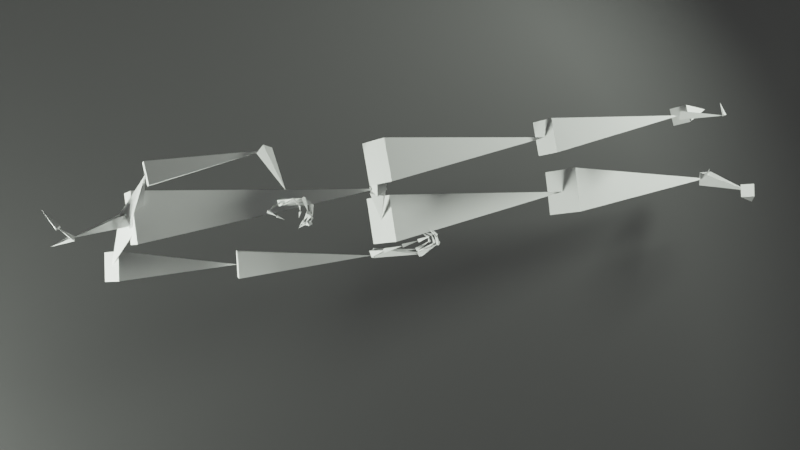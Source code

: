 # Source: starter-file-testXML.blend  (saved by Blender 2.82.7; exported with 4.5.12 LTS)
import bpy
from mathutils import Matrix  # noqa: F401  (used for matrix-valued properties, if any)

bpy.ops.wm.read_factory_settings(use_empty=True)
scene = bpy.context.scene
scene.name = 'Scene'

# ---- collections
col_collection = bpy.data.collections.new('Collection'); scene.collection.children.link(col_collection)

# ---- materials (node trees are filled in below, after node groups)
mat_material_002 = bpy.data.materials.new('Material.002')

# ---- material node trees
mat_material_002.use_nodes = True; mat_material_002.node_tree.nodes.clear()
_N = mat_material_002.node_tree.nodes; _L = mat_material_002.node_tree.links
n0 = _N.new('ShaderNodeOutputMaterial'); n0.name = 'Material Output'; n0.location = (300, 300)
n1 = _N.new('ShaderNodeBsdfPrincipled'); n1.name = 'Principled BSDF'; n1.location = (10, 300)
n1.distribution = 'GGX'
n1.subsurface_method = 'BURLEY'
n1.inputs[0].default_value = (0.03726, 0.03726, 0.03726, 1.0)
n1.inputs[3].default_value = 1.45
n1.inputs[27].default_value = (0.02297, 0.02297, 0.02297, 1.0)
n1.inputs[28].default_value = 1.0
_L.new(n1.outputs[0], n0.inputs[0])
n0.is_active_output = True

# ---- world
world_world = bpy.data.worlds.new('World'); scene.world = world_world
world_world.use_nodes = True; world_world.node_tree.nodes.clear()
_N = world_world.node_tree.nodes; _L = world_world.node_tree.links
n0 = _N.new('ShaderNodeOutputWorld'); n0.name = 'World Output'; n0.location = (300, 300)
n1 = _N.new('ShaderNodeBackground'); n1.name = 'Background'; n1.location = (10, 300)
n1.inputs[0].default_value = (0.05088, 0.05088, 0.05088, 1.0)
_L.new(n1.outputs[0], n0.inputs[0])
n0.is_active_output = True
world_world.color = (0.05088, 0.05088, 0.05088)
world_world.use_sun_shadow = False
world_world.sun_shadow_jitter_overblur = 0.0

# ---- cameras
cam_camera_002 = bpy.data.cameras.new('Camera.002')

# ---- lights
light_area_003 = bpy.data.lights.new('Area.003', 'AREA')
light_area_003.transmission_factor = 0.0
light_area_003.energy = 7.854
light_area_003.shadow_soft_size = 1.0
light_area_003.shadow_maximum_resolution = 0.006
light_area_003.use_absolute_resolution = True
light_area_003.size = 1.0
light_area_003.size_y = 1.0
light_area_002 = bpy.data.lights.new('Area.002', 'SPOT')
light_area_002.color = (0.9107, 1.0, 0.8795)
light_area_002.transmission_factor = 0.0
light_area_002.energy = 2e+05
light_area_002.shadow_soft_size = 6.171
light_area_002.shadow_maximum_resolution = 0.006
light_area_002.use_absolute_resolution = True
light_area_002.spot_size = 0.8379
light_area_002.show_cone = True
light_area_001 = bpy.data.lights.new('Area.001', 'SPOT')
light_area_001.color = (0.9107, 1.0, 0.8795)
light_area_001.transmission_factor = 0.0
light_area_001.energy = 1e+05
light_area_001.shadow_soft_size = 6.171
light_area_001.shadow_maximum_resolution = 0.006
light_area_001.use_absolute_resolution = True
light_area_001.spot_size = 0.8379
light_area_001.show_cone = True

# ---- meshes
me_plane_001 = bpy.data.meshes.new('Plane.001')
me_plane_001.from_pydata([(1.0, -1.0, 0.0), (1.0, 1.0, 0.0), (-1.249, -1.032, 2.196), (-1.249, 0.9677, 2.196), (-0.1305, -1.0, 0.0), (-1.098, -1.013, 0.864), (-0.1761, -1.0, 0.001184), (-0.2219, -1.0, 0.004733), (-0.2677, -1.0, 0.01064), (-0.3134, -1.0, 0.01888), (-0.3589, -1.0, 0.02944), (-0.404, -1.001, 0.04229), (-0.4486, -1.001, 0.05739), (-0.4926, -1.001, 0.0747), (-0.5359, -1.001, 0.09417), (-0.5784, -1.002, 0.1158), (-0.6199, -1.002, 0.1394), (-0.6603, -1.002, 0.165), (-0.6995, -1.003, 0.1925), (-0.7375, -1.003, 0.2219), (-0.774, -1.004, 0.2531), (-0.8091, -1.004, 0.2859), (-0.8426, -1.005, 0.3203), (-0.8744, -1.005, 0.3561), (-0.9044, -1.006, 0.3934), (-0.9325, -1.006, 0.432), (-0.9588, -1.007, 0.4717), (-0.983, -1.008, 0.5126), (-1.005, -1.008, 0.5544), (-1.025, -1.009, 0.597), (-1.043, -1.009, 0.6404), (-1.059, -1.01, 0.6844), (-1.072, -1.011, 0.7288), (-1.083, -1.011, 0.7737), (-1.092, -1.012, 0.8188), (-1.098, 0.9873, 0.864), (-0.1305, 1.0, 0.0), (-1.092, 0.988, 0.8188), (-1.083, 0.9886, 0.7737), (-1.072, 0.9893, 0.7288), (-1.059, 0.9899, 0.6844), (-1.043, 0.9906, 0.6404), (-1.025, 0.9912, 0.597), (-1.005, 0.9919, 0.5544), (-0.983, 0.9925, 0.5126), (-0.9588, 0.9931, 0.4717), (-0.9325, 0.9936, 0.432), (-0.9044, 0.9942, 0.3934), (-0.8744, 0.9948, 0.3561), (-0.8426, 0.9953, 0.3203), (-0.8091, 0.9958, 0.2859), (-0.774, 0.9963, 0.2531), (-0.7375, 0.9967, 0.2219), (-0.6995, 0.9972, 0.1925), (-0.6603, 0.9976, 0.165), (-0.6199, 0.998, 0.1394), (-0.5784, 0.9983, 0.1158), (-0.5359, 0.9986, 0.09417), (-0.4926, 0.9989, 0.0747), (-0.4486, 0.9992, 0.05739), (-0.404, 0.9994, 0.04229), (-0.3589, 0.9996, 0.02944), (-0.3134, 0.9997, 0.01888), (-0.2677, 0.9998, 0.01064), (-0.2219, 0.9999, 0.004733), (-0.1761, 1.0, 0.001184)], [], [(4, 36, 1, 0), (35, 37, 34, 5), (37, 38, 33, 34), (38, 39, 32, 33), (39, 40, 31, 32), (40, 41, 30, 31), (41, 42, 29, 30), (42, 43, 28, 29), (43, 44, 27, 28), (44, 45, 26, 27), (45, 46, 25, 26), (46, 47, 24, 25), (47, 48, 23, 24), (48, 49, 22, 23), (49, 50, 21, 22), (50, 51, 20, 21), (51, 52, 19, 20), (52, 53, 18, 19), (53, 54, 17, 18), (54, 55, 16, 17), (55, 56, 15, 16), (56, 57, 14, 15), (57, 58, 13, 14), (58, 59, 12, 13), (59, 60, 11, 12), (60, 61, 10, 11), (61, 62, 9, 10), (62, 63, 8, 9), (63, 64, 7, 8), (64, 65, 6, 7), (65, 36, 4, 6), (5, 2, 3, 35)])
me_plane_001.polygons.foreach_set('use_smooth', [True] * 32)
_uv = me_plane_001.uv_layers.new(name='UVMap')
_uv.uv.foreach_set('vector', [0.4348, 0.0, 0.4348, 1.0, 1.0, 1.0, 1.0, 0.0, 0.0, 1.0, 0.0, 1.0, 0.0, 0.0, 0.0, 0.0, 0.0, 1.0, 0.0, 1.0, 0.0, 0.0, 0.0, 0.0, 0.0, 1.0, 0.0, 1.0, 0.0, -8.818e-06, 0.0, 0.0, 0.0, 1.0, 0.0, 1.0, 0.0, -1.569e-05, 0.0, -8.818e-06, 0.0, 1.0, 0.0, 1.0, 0.0, -2.445e-05, 0.0, -1.569e-05, 0.0, 1.0, 0.0, 1.0, 0.0, -3.506e-05, 0.0, -2.445e-05, 0.0, 1.0, 0.0, 1.0, 0.0, -4.758e-05, 0.0, -3.506e-05, 0.0, 1.0, 0.0, 0.9999, 0.0, -6.19e-05, 0.0, -4.758e-05, 0.0, 0.9999, 0.0, 0.9999, 0.0, -7.809e-05, 0.0, -6.19e-05, 0.0, 0.9999, 0.0, 0.9999, 0.0, -9.598e-05, 0.0, -7.809e-05, 0.0, 0.9999, 0.0, 0.9999, 0.0, -0.0001155, 0.0, -9.598e-05, 0.0, 0.9999, 0.0, 0.9999, 0.0, -0.0001368, 0.0, -0.0001155, 0.0, 0.9999, 0.0, 0.9998, 0.0, -0.0001596, 0.0, -0.0001368, 0.0, 0.9998, 0.0, 0.9998, 0.0, -0.0001839, 0.0, -0.0001596, 0.0, 0.9998, 0.0, 0.9981, 0.0, 0.0, 0.0, -0.0001839, 0.0, 0.9981, 0.1313, 0.9984, 0.1313, -0.001631, 0.0, 0.0, 0.1313, 0.9984, 0.1502, 0.9986, 0.1502, -0.001415, 0.1313, -0.001631, 0.1502, 0.9986, 0.1699, 0.9988, 0.1699, -0.001213, 0.1502, -0.001415, 0.1699, 0.9988, 0.1901, 0.999, 0.1901, -0.001025, 0.1699, -0.001213, 0.1901, 0.999, 0.2108, 0.9991, 0.2108, -0.0008509, 0.1901, -0.001025, 0.2108, 0.9991, 0.232, 0.9993, 0.232, -0.0006922, 0.2108, -0.0008509, 0.232, 0.9993, 0.2537, 0.9995, 0.2537, -0.000549, 0.232, -0.0006922, 0.2537, 0.9995, 0.2757, 0.9996, 0.2757, -0.0004218, 0.2537, -0.000549, 0.2757, 0.9996, 0.298, 0.9997, 0.298, -0.0003108, 0.2757, -0.0004218, 0.298, 0.9997, 0.3206, 0.9998, 0.3206, -0.0002164, 0.298, -0.0003108, 0.3206, 0.9998, 0.3433, 0.9999, 0.3433, -0.0001388, 0.3206, -0.0002164, 0.3433, 0.9999, 0.3662, 0.9999, 0.3662, -7.82e-05, 0.3433, -0.0001388, 0.3662, 0.9999, 0.3891, 1.0, 0.3891, -3.481e-05, 0.3662, -7.82e-05, 0.3891, 1.0, 0.4119, 1.0, 0.4119, -8.702e-06, 0.3891, -3.481e-05, 0.4119, 1.0, 0.4348, 1.0, 0.4348, 0.0, 0.4119, -8.702e-06, 0.0, 0.0, 0.0, 0.0, 0.0, 1.0, 0.0, 1.0])
me_plane_001.materials.append(mat_material_002)
me_plane_001.use_remesh_fix_poles = True
me_plane_001.use_remesh_preserve_attributes = False
me_plane_001.use_mirror_vertex_groups = False
me_plane_001.update()
me_armature_meshdata_014 = bpy.data.meshes.new('Armature_meshData.014')
me_armature_meshdata_014.from_pydata([(-0.04657, -11.1, 34.64), (0.8738, -11.05, 34.54), (0.05355, -11.8, 35.24), (0.9739, -11.75, 35.14), (0.2324, -14.44, 31.38), (-1.148, -12.16, 36.45), (2.152, -11.64, 36.53), (-1.224, -11.21, 33.25), (2.076, -10.69, 33.33), (-2.127, 4.373, 39.66), (-2.338, 4.943, 39.59), (-1.608, 4.595, 39.9), (-2.645, 4.152, 39.43), (-1.915, 3.804, 39.73), (-0.3879, 4.54, 35.71), (-1.757, 3.727, 36.92), (1.058, 4.036, 37.0), (-1.834, 5.045, 34.42), (0.9817, 5.354, 34.49), (-1.932, 16.99, 42.3), (-3.129, 16.42, 43.42), (-0.6882, 16.68, 43.47), (-3.176, 17.3, 41.13), (-0.7359, 17.55, 41.17), (-3.222, 28.38, 46.68), (-3.868, 27.83, 47.06), (-2.553, 27.88, 47.08), (-3.892, 28.88, 46.27), (-2.577, 28.93, 46.3), (-3.464, 32.31, 51.95), (-3.55, 28.39, 47.0), (-2.924, 28.57, 46.97), (-3.521, 28.19, 46.38), (-2.895, 28.37, 46.35), (-4.138, 31.35, 45.68), (-4.186, 31.42, 45.81), (-4.154, 31.21, 45.74), (-4.123, 31.49, 45.61), (-4.09, 31.28, 45.55), (-3.102, 31.4, 46.03), (-2.282, 3.724, 39.55), (-1.553, 4.183, 39.97), (-2.701, 4.564, 39.36), (-1.971, 5.023, 39.78), (-4.419, 4.189, 43.86), (-6.036, 3.223, 45.32), (-2.7, 3.661, 45.42), (-6.139, 4.717, 42.3), (-2.802, 5.155, 42.41), (-6.608, 19.12, 51.33), (-8.234, 17.92, 52.74), (-4.814, 18.52, 52.9), (-8.402, 19.71, 49.76), (-4.982, 20.31, 49.93), (-9.604, 33.71, 60.29), (-9.675, 33.95, 60.26), (-9.388, 33.78, 60.41), (-9.819, 33.63, 60.17), (-9.532, 33.46, 60.31), (-8.754, 33.78, 58.68), (-10.27, 34.1, 60.57), (-9.168, 34.4, 60.34), (-10.04, 33.01, 60.23), (-8.942, 33.31, 60.01), (-11.1, 35.08, 54.86), (-11.5, 34.44, 54.98), (-10.49, 34.76, 55.19), (-11.71, 35.4, 54.53), (-10.7, 35.72, 54.73), (-12.69, 37.01, 59.64), (0.1064, -10.76, 35.06), (1.072, -11.2, 35.31), (-0.1447, -11.65, 34.47), (0.8209, -12.09, 34.73), (2.66, -9.129, 30.46), (1.945, -9.333, 31.16), (3.386, -9.233, 31.18), (1.934, -9.024, 29.75), (3.375, -8.924, 29.76), (2.16, -2.089, 32.01), (1.829, -2.135, 32.39), (2.198, -1.59, 32.1), (2.122, -2.589, 31.92), (2.491, -2.044, 31.62), (-0.5658, -1.46, 29.74), (0.4847, -12.14, 34.45), (1.217, -11.61, 35.22), (-0.2896, -11.24, 34.56), (0.4426, -10.71, 35.34), (-2.203, -14.29, 39.39), (-3.081, -15.14, 40.09), (-1.155, -14.64, 40.26), (-3.251, -13.93, 38.51), (-1.325, -13.44, 38.68), (-4.683, -6.724, 45.4), (-5.634, -7.067, 46.37), (-3.705, -6.628, 46.4), (-5.662, -6.82, 44.41), (-3.733, -6.381, 44.43), (-6.878, 2.843, 46.64), (0.2692, -14.27, 31.32), (0.3678, -14.43, 31.49), (0.09698, -14.45, 31.26), (0.1956, -14.6, 31.43), (1.001, -14.92, 30.51), (1.0, -14.82, 30.7), (0.8927, -15.08, 30.59), (1.109, -14.75, 30.43), (1.002, -15.01, 30.32), (2.287, -15.6, 30.85), (0.2296, -14.49, 31.16), (0.4522, -14.46, 31.38), (0.01257, -14.41, 31.37), (0.2351, -14.38, 31.59), (0.08119, -15.95, 31.74), (-1.245, -1.94, 31.35), (-1.126, -1.921, 31.31), (-1.208, -2.038, 31.42), (-1.089, -2.02, 31.38), (-1.26, -2.364, 30.88), (-1.293, -2.371, 30.95), (-1.323, -2.326, 30.85), (-1.197, -2.401, 30.9), (-1.226, -2.357, 30.81), (-1.481, -2.844, 30.72), (-1.572, -2.825, 30.8), (-1.428, -2.743, 30.76), (-1.534, -2.944, 30.68), (-1.39, -2.862, 30.65), (-1.892, -2.396, 30.13), (-1.93, -2.459, 30.17), (-1.834, -2.395, 30.19), (-1.95, -2.397, 30.07), (-1.855, -2.333, 30.09), (-2.212, -2.019, 30.44), (-1.364, -1.793, 31.44), (-0.9658, -1.799, 31.45), (-1.368, -2.16, 31.29), (-0.9701, -2.166, 31.29), (-1.134, -1.211, 29.53), (-1.199, -1.222, 29.61), (-1.108, -1.123, 29.57), (-1.161, -1.3, 29.5), (-1.07, -1.201, 29.46), (-1.63, -0.9067, 29.15), (-1.616, -0.9712, 29.15), (-1.591, -0.8984, 29.2), (-1.668, -0.915, 29.09), (-1.643, -0.8422, 29.15), (-1.994, -0.9812, 29.43), (-1.974, -1.052, 29.41), (-1.939, -0.9819, 29.48), (-2.049, -0.9805, 29.37), (-2.013, -0.9101, 29.45), (-2.345, -1.185, 29.79), (-1.362, -1.86, 31.51), (-0.98, -1.839, 31.5), (-1.354, -2.121, 31.23), (-0.9715, -2.099, 31.22), (-1.275, -0.5792, 30.07), (-1.343, -0.6221, 30.19), (-1.291, -0.4381, 30.11), (-1.26, -0.7204, 30.03), (-1.207, -0.5364, 29.94), (-2.196, -0.5384, 29.58), (-2.228, -0.6693, 29.5), (-2.055, -0.5926, 29.61), (-2.336, -0.4843, 29.54), (-2.163, -0.4076, 29.65), (-2.579, -0.9701, 30.5), (-2.546, -1.03, 30.46), (-2.521, -0.972, 30.55), (-2.637, -0.9682, 30.45), (-2.612, -0.9101, 30.54), (-2.87, -1.33, 30.81), (-1.346, -1.965, 31.54), (-0.9974, -1.895, 31.53), (-1.336, -2.064, 31.2), (-0.9874, -1.994, 31.19), (-1.517, -0.306, 30.87), (-1.503, -0.3894, 30.96), (-1.535, -0.2199, 30.96), (-1.5, -0.3922, 30.79), (-1.532, -0.2226, 30.79), (-2.365, -0.4664, 30.86), (-2.358, -0.5743, 30.79), (-2.251, -0.4921, 30.91), (-2.479, -0.4408, 30.81), (-2.372, -0.3585, 30.93), (-2.776, -0.9157, 31.53), (-2.771, -0.9769, 31.45), (-2.683, -0.9353, 31.55), (-2.87, -0.8962, 31.51), (-2.782, -0.8546, 31.61), (-2.984, -1.44, 31.93), (-1.341, -2.091, 31.55), (-0.9767, -1.963, 31.56), (-1.357, -1.997, 31.17), (-0.993, -1.869, 31.19), (-1.807, -0.2198, 31.84), (-1.812, -0.2816, 31.93), (-1.842, -0.1256, 31.89), (-1.772, -0.3141, 31.78), (-1.802, -0.158, 31.74), (-2.587, -0.4096, 31.67), (-2.552, -0.4561, 31.67), (-2.563, -0.399, 31.73), (-2.611, -0.4203, 31.62), (-2.623, -0.3632, 31.68), (-2.873, -0.6545, 31.85), (-3.019, -0.7541, 31.82), (-2.769, -0.7809, 31.78), (-2.976, -0.528, 31.93), (-2.726, -0.5548, 31.89), (-2.739, -1.23, 32.98), (-6.967, 3.332, 46.28), (-6.446, 3.307, 46.3), (-6.985, 2.833, 46.13), (-6.464, 2.808, 46.15), (-6.593, 3.82, 43.72), (-6.752, 3.922, 43.84), (-6.432, 3.916, 43.85), (-6.755, 3.724, 43.59), (-6.435, 3.717, 43.6), (-6.56, 5.073, 42.73), (-6.686, 5.089, 42.85), (-6.433, 5.08, 42.85), (-6.686, 5.066, 42.6), (-6.434, 5.057, 42.6), (-6.514, 6.328, 42.61), (-6.634, 6.443, 42.68), (-6.381, 6.418, 42.69), (-6.647, 6.238, 42.53), (-6.394, 6.213, 42.54), (-6.388, 7.067, 41.58), (-7.058, 3.062, 46.56), (-6.399, 3.257, 46.53), (-7.032, 2.883, 45.9), (-6.373, 3.077, 45.87), (-7.69, 6.242, 45.32), (-7.849, 6.363, 45.46), (-7.511, 6.283, 45.48), (-7.869, 6.202, 45.15), (-7.531, 6.122, 45.17), (-7.289, 7.729, 44.51), (-7.293, 7.871, 44.51), (-7.185, 7.732, 44.61), (-7.392, 7.725, 44.41), (-7.284, 7.586, 44.51), (-6.592, 7.753, 43.78), (-6.547, 7.833, 43.8), (-6.57, 7.721, 43.87), (-6.613, 7.785, 43.7), (-6.636, 7.673, 43.76), (-6.031, 7.495, 43.55), (-7.063, 2.949, 46.58), (-6.363, 3.154, 46.58), (-7.068, 2.986, 45.85), (-6.369, 3.191, 45.85), (-7.741, 6.562, 46.4), (-7.924, 6.783, 46.51), (-7.506, 6.684, 46.56), (-7.975, 6.44, 46.25), (-7.557, 6.34, 46.3), (-7.242, 7.779, 44.69), (-7.213, 7.921, 44.68), (-7.153, 7.765, 44.8), (-7.331, 7.793, 44.57), (-7.271, 7.637, 44.69), (-6.462, 7.597, 44.05), (-6.415, 7.665, 44.06), (-6.439, 7.573, 44.13), (-6.484, 7.621, 43.97), (-6.508, 7.528, 44.04), (-5.997, 7.31, 43.82), (-7.052, 2.959, 46.56), (-6.375, 3.146, 46.57), (-7.056, 2.994, 45.86), (-6.38, 3.181, 45.87), (-7.648, 6.449, 46.39), (-7.808, 6.65, 46.48), (-7.439, 6.549, 46.53), (-7.858, 6.348, 46.25), (-7.489, 6.248, 46.3), (-7.147, 7.545, 44.88), (-7.123, 7.653, 44.89), (-7.088, 7.525, 44.97), (-7.206, 7.566, 44.79), (-7.171, 7.437, 44.87), (-6.502, 7.437, 44.44), (-6.467, 7.522, 44.38), (-6.406, 7.448, 44.51), (-6.599, 7.426, 44.38), (-6.537, 7.352, 44.51), (-6.129, 6.894, 43.96), (-7.033, 2.995, 46.54), (-6.396, 3.122, 46.54), (-7.035, 3.018, 45.89), (-6.398, 3.145, 45.89), (-7.351, 6.252, 46.33), (-7.466, 6.362, 46.43), (-7.213, 6.289, 46.45), (-7.489, 6.214, 46.21), (-7.236, 6.142, 46.23), (-6.989, 7.286, 45.59), (-7.02, 7.394, 45.57), (-6.889, 7.325, 45.63), (-7.089, 7.247, 45.55), (-6.959, 7.178, 45.62), (-6.643, 7.206, 44.86), (-6.593, 7.291, 44.83), (-6.586, 7.196, 44.94), (-6.7, 7.217, 44.77), (-6.693, 7.121, 44.88), (-6.165, 6.821, 44.48)], [], [(3, 1, 0, 2), (4, 0, 1), (4, 3, 2), (4, 1, 3), (4, 2, 0), (8, 6, 5, 7), (9, 5, 6), (9, 8, 7), (9, 6, 8), (9, 7, 5), (13, 11, 10, 12), (14, 10, 11), (14, 13, 12), (14, 11, 13), (14, 12, 10), (18, 16, 15, 17), (19, 15, 16), (19, 18, 17), (19, 16, 18), (19, 17, 15), (23, 21, 20, 22), (24, 20, 21), (24, 23, 22), (24, 21, 23), (24, 22, 20), (28, 26, 25, 27), (29, 25, 26), (29, 28, 27), (29, 26, 28), (29, 27, 25), (33, 31, 30, 32), (34, 30, 31), (34, 33, 32), (34, 31, 33), (34, 32, 30), (38, 36, 35, 37), (39, 35, 36), (39, 38, 37), (39, 36, 38), (39, 37, 35), (43, 41, 40, 42), (44, 40, 41), (44, 43, 42), (44, 41, 43), (44, 42, 40), (48, 46, 45, 47), (49, 45, 46), (49, 48, 47), (49, 46, 48), (49, 47, 45), (53, 51, 50, 52), (54, 50, 51), (54, 53, 52), (54, 51, 53), (54, 52, 50), (58, 56, 55, 57), (59, 55, 56), (59, 58, 57), (59, 56, 58), (59, 57, 55), (63, 61, 60, 62), (64, 60, 61), (64, 63, 62), (64, 61, 63), (64, 62, 60), (68, 66, 65, 67), (69, 65, 66), (69, 68, 67), (69, 66, 68), (69, 67, 65), (73, 71, 70, 72), (74, 70, 71), (74, 73, 72), (74, 71, 73), (74, 72, 70), (78, 76, 75, 77), (79, 75, 76), (79, 78, 77), (79, 76, 78), (79, 77, 75), (83, 81, 80, 82), (84, 80, 81), (84, 83, 82), (84, 81, 83), (84, 82, 80), (88, 86, 85, 87), (89, 85, 86), (89, 88, 87), (89, 86, 88), (89, 87, 85), (93, 91, 90, 92), (94, 90, 91), (94, 93, 92), (94, 91, 93), (94, 92, 90), (98, 96, 95, 97), (99, 95, 96), (99, 98, 97), (99, 96, 98), (99, 97, 95), (103, 101, 100, 102), (104, 100, 101), (104, 103, 102), (104, 101, 103), (104, 102, 100), (108, 106, 105, 107), (109, 105, 106), (109, 108, 107), (109, 106, 108), (109, 107, 105), (113, 111, 110, 112), (114, 110, 111), (114, 113, 112), (114, 111, 113), (114, 112, 110), (118, 116, 115, 117), (119, 115, 116), (119, 118, 117), (119, 116, 118), (119, 117, 115), (123, 121, 120, 122), (124, 120, 121), (124, 123, 122), (124, 121, 123), (124, 122, 120), (128, 126, 125, 127), (129, 125, 126), (129, 128, 127), (129, 126, 128), (129, 127, 125), (133, 131, 130, 132), (134, 130, 131), (134, 133, 132), (134, 131, 133), (134, 132, 130), (138, 136, 135, 137), (139, 135, 136), (139, 138, 137), (139, 136, 138), (139, 137, 135), (143, 141, 140, 142), (144, 140, 141), (144, 143, 142), (144, 141, 143), (144, 142, 140), (148, 146, 145, 147), (149, 145, 146), (149, 148, 147), (149, 146, 148), (149, 147, 145), (153, 151, 150, 152), (154, 150, 151), (154, 153, 152), (154, 151, 153), (154, 152, 150), (158, 156, 155, 157), (159, 155, 156), (159, 158, 157), (159, 156, 158), (159, 157, 155), (163, 161, 160, 162), (164, 160, 161), (164, 163, 162), (164, 161, 163), (164, 162, 160), (168, 166, 165, 167), (169, 165, 166), (169, 168, 167), (169, 166, 168), (169, 167, 165), (173, 171, 170, 172), (174, 170, 171), (174, 173, 172), (174, 171, 173), (174, 172, 170), (178, 176, 175, 177), (179, 175, 176), (179, 178, 177), (179, 176, 178), (179, 177, 175), (183, 181, 180, 182), (184, 180, 181), (184, 183, 182), (184, 181, 183), (184, 182, 180), (188, 186, 185, 187), (189, 185, 186), (189, 188, 187), (189, 186, 188), (189, 187, 185), (193, 191, 190, 192), (194, 190, 191), (194, 193, 192), (194, 191, 193), (194, 192, 190), (198, 196, 195, 197), (199, 195, 196), (199, 198, 197), (199, 196, 198), (199, 197, 195), (203, 201, 200, 202), (204, 200, 201), (204, 203, 202), (204, 201, 203), (204, 202, 200), (208, 206, 205, 207), (209, 205, 206), (209, 208, 207), (209, 206, 208), (209, 207, 205), (213, 211, 210, 212), (214, 210, 211), (214, 213, 212), (214, 211, 213), (214, 212, 210), (218, 216, 215, 217), (219, 215, 216), (219, 218, 217), (219, 216, 218), (219, 217, 215), (223, 221, 220, 222), (224, 220, 221), (224, 223, 222), (224, 221, 223), (224, 222, 220), (228, 226, 225, 227), (229, 225, 226), (229, 228, 227), (229, 226, 228), (229, 227, 225), (233, 231, 230, 232), (234, 230, 231), (234, 233, 232), (234, 231, 233), (234, 232, 230), (238, 236, 235, 237), (239, 235, 236), (239, 238, 237), (239, 236, 238), (239, 237, 235), (243, 241, 240, 242), (244, 240, 241), (244, 243, 242), (244, 241, 243), (244, 242, 240), (248, 246, 245, 247), (249, 245, 246), (249, 248, 247), (249, 246, 248), (249, 247, 245), (253, 251, 250, 252), (254, 250, 251), (254, 253, 252), (254, 251, 253), (254, 252, 250), (258, 256, 255, 257), (259, 255, 256), (259, 258, 257), (259, 256, 258), (259, 257, 255), (263, 261, 260, 262), (264, 260, 261), (264, 263, 262), (264, 261, 263), (264, 262, 260), (268, 266, 265, 267), (269, 265, 266), (269, 268, 267), (269, 266, 268), (269, 267, 265), (273, 271, 270, 272), (274, 270, 271), (274, 273, 272), (274, 271, 273), (274, 272, 270), (278, 276, 275, 277), (279, 275, 276), (279, 278, 277), (279, 276, 278), (279, 277, 275), (283, 281, 280, 282), (284, 280, 281), (284, 283, 282), (284, 281, 283), (284, 282, 280), (288, 286, 285, 287), (289, 285, 286), (289, 288, 287), (289, 286, 288), (289, 287, 285), (293, 291, 290, 292), (294, 290, 291), (294, 293, 292), (294, 291, 293), (294, 292, 290), (298, 296, 295, 297), (299, 295, 296), (299, 298, 297), (299, 296, 298), (299, 297, 295), (303, 301, 300, 302), (304, 300, 301), (304, 303, 302), (304, 301, 303), (304, 302, 300), (308, 306, 305, 307), (309, 305, 306), (309, 308, 307), (309, 306, 308), (309, 307, 305), (313, 311, 310, 312), (314, 310, 311), (314, 313, 312), (314, 311, 313), (314, 312, 310)])
me_armature_meshdata_014.use_remesh_fix_poles = True
me_armature_meshdata_014.use_remesh_preserve_attributes = False
me_armature_meshdata_014.use_mirror_vertex_groups = False
me_armature_meshdata_014.update()
arm_armature_014 = bpy.data.armatures.new('Armature.014')  # bones are not reproduced

# ---- objects
ob_nose = bpy.data.objects.new('Nose', None)
ob_neck = bpy.data.objects.new('Neck', None)
ob_rshoulder = bpy.data.objects.new('RShoulder', None)
ob_relbow = bpy.data.objects.new('RElbow', None)
ob_rwrist = bpy.data.objects.new('RWrist', None)
ob_lshoulder = bpy.data.objects.new('LShoulder', None)
ob_lelbow = bpy.data.objects.new('LElbow', None)
ob_lwrist = bpy.data.objects.new('LWrist', None)
ob_midhip = bpy.data.objects.new('MidHip', None)
ob_rhip = bpy.data.objects.new('RHip', None)
ob_rknee = bpy.data.objects.new('RKnee', None)
ob_rankle = bpy.data.objects.new('RAnkle', None)
ob_lhip = bpy.data.objects.new('LHip', None)
ob_lknee = bpy.data.objects.new('LKnee', None)
ob_lankle = bpy.data.objects.new('LAnkle', None)
ob_reye = bpy.data.objects.new('REye', None)
ob_leye = bpy.data.objects.new('LEye', None)
ob_rear = bpy.data.objects.new('REar', None)
ob_lear = bpy.data.objects.new('LEar', None)
ob_lbigtoe = bpy.data.objects.new('LBigToe', None)
ob_lsmalltoe = bpy.data.objects.new('LSmallToe', None)
ob_lheel = bpy.data.objects.new('LHeel', None)
ob_rbigtoe = bpy.data.objects.new('RBigToe', None)
ob_rsmalltoe = bpy.data.objects.new('RSmallToe', None)
ob_rheel = bpy.data.objects.new('RHeel', None)
ob_handr = bpy.data.objects.new('HandR', None)
ob_handr_001 = bpy.data.objects.new('HandR.001', None)
ob_handr_002 = bpy.data.objects.new('HandR.002', None)
ob_handr_003 = bpy.data.objects.new('HandR.003', None)
ob_handr_004 = bpy.data.objects.new('HandR.004', None)
ob_handr_005 = bpy.data.objects.new('HandR.005', None)
ob_handr_006 = bpy.data.objects.new('HandR.006', None)
ob_handr_007 = bpy.data.objects.new('HandR.007', None)
ob_handr_008 = bpy.data.objects.new('HandR.008', None)
ob_handr_009 = bpy.data.objects.new('HandR.009', None)
ob_handr_010 = bpy.data.objects.new('HandR.010', None)
ob_handr_011 = bpy.data.objects.new('HandR.011', None)
ob_handr_012 = bpy.data.objects.new('HandR.012', None)
ob_handr_013 = bpy.data.objects.new('HandR.013', None)
ob_handr_014 = bpy.data.objects.new('HandR.014', None)
ob_handr_015 = bpy.data.objects.new('HandR.015', None)
ob_handr_016 = bpy.data.objects.new('HandR.016', None)
ob_handr_017 = bpy.data.objects.new('HandR.017', None)
ob_handr_018 = bpy.data.objects.new('HandR.018', None)
ob_handr_019 = bpy.data.objects.new('HandR.019', None)
ob_handr_020 = bpy.data.objects.new('HandR.020', None)
ob_handl = bpy.data.objects.new('HandL', None)
ob_handl_001 = bpy.data.objects.new('HandL.001', None)
ob_handl_002 = bpy.data.objects.new('HandL.002', None)
ob_handl_003 = bpy.data.objects.new('HandL.003', None)
ob_handl_004 = bpy.data.objects.new('HandL.004', None)
ob_handl_005 = bpy.data.objects.new('HandL.005', None)
ob_handl_006 = bpy.data.objects.new('HandL.006', None)
ob_handl_007 = bpy.data.objects.new('HandL.007', None)
ob_handl_008 = bpy.data.objects.new('HandL.008', None)
ob_handl_009 = bpy.data.objects.new('HandL.009', None)
ob_handl_010 = bpy.data.objects.new('HandL.010', None)
ob_handl_011 = bpy.data.objects.new('HandL.011', None)
ob_handl_012 = bpy.data.objects.new('HandL.012', None)
ob_handl_013 = bpy.data.objects.new('HandL.013', None)
ob_handl_014 = bpy.data.objects.new('HandL.014', None)
ob_handl_015 = bpy.data.objects.new('HandL.015', None)
ob_handl_016 = bpy.data.objects.new('HandL.016', None)
ob_handl_017 = bpy.data.objects.new('HandL.017', None)
ob_handl_018 = bpy.data.objects.new('HandL.018', None)
ob_handl_019 = bpy.data.objects.new('HandL.019', None)
ob_handl_020 = bpy.data.objects.new('HandL.020', None)
ob_area = bpy.data.objects.new('Area', light_area_003)
ob_area_001 = bpy.data.objects.new('Area.001', light_area_002)
ob_area_002 = bpy.data.objects.new('Area.002', light_area_001)
ob_camera = bpy.data.objects.new('Camera', cam_camera_002)
ob_empty = bpy.data.objects.new('Empty', None)
ob_plane = bpy.data.objects.new('Plane', me_plane_001)
ob_armature = bpy.data.objects.new('Armature', arm_armature_014)
ob_armature_mesh = bpy.data.objects.new('Armature_mesh', me_armature_meshdata_014)

# ---- transforms, parenting, visibility, modifiers, constraints
ob_nose.location = (0.2324, -14.44, 31.38)
ob_nose.empty_display_size = 0.2
ob_nose.lineart.crease_threshold = 0.0
ob_neck.location = (0.4637, -11.43, 34.89)
ob_neck.empty_display_size = 0.2
ob_neck.lineart.crease_threshold = 0.0
ob_rshoulder.location = (-2.203, -14.29, 39.39)
ob_rshoulder.empty_display_size = 0.2
ob_rshoulder.lineart.crease_threshold = 0.0
ob_relbow.location = (-4.683, -6.724, 45.4)
ob_relbow.empty_display_size = 0.2
ob_relbow.lineart.crease_threshold = 0.0
ob_rwrist.location = (-6.878, 2.843, 46.64)
ob_rwrist.empty_display_size = 0.2
ob_rwrist.lineart.crease_threshold = 0.0
ob_lshoulder.location = (2.66, -9.129, 30.46)
ob_lshoulder.empty_display_size = 0.2
ob_lshoulder.lineart.crease_threshold = 0.0
ob_lelbow.location = (2.16, -2.089, 32.01)
ob_lelbow.empty_display_size = 0.2
ob_lelbow.lineart.crease_threshold = 0.0
ob_lwrist.location = (-0.5658, -1.46, 29.74)
ob_lwrist.empty_display_size = 0.2
ob_lwrist.lineart.crease_threshold = 0.0
ob_midhip.location = (-2.127, 4.373, 39.66)
ob_midhip.empty_display_size = 0.2
ob_midhip.lineart.crease_threshold = 0.0
ob_rhip.location = (-4.419, 4.189, 43.86)
ob_rhip.empty_display_size = 0.2
ob_rhip.lineart.crease_threshold = 0.0
ob_rknee.location = (-6.608, 19.12, 51.33)
ob_rknee.empty_display_size = 0.2
ob_rknee.lineart.crease_threshold = 0.0
ob_rankle.location = (-9.604, 33.71, 60.29)
ob_rankle.empty_display_size = 0.2
ob_rankle.lineart.crease_threshold = 0.0
ob_lhip.location = (-0.3879, 4.54, 35.71)
ob_lhip.empty_display_size = 0.2
ob_lhip.lineart.crease_threshold = 0.0
ob_lknee.location = (-1.932, 16.99, 42.3)
ob_lknee.empty_display_size = 0.2
ob_lknee.lineart.crease_threshold = 0.0
ob_lankle.location = (-3.222, 28.38, 46.68)
ob_lankle.empty_display_size = 0.2
ob_lankle.lineart.crease_threshold = 0.0
ob_reye.location = (0.08119, -15.95, 31.74)
ob_reye.empty_display_size = 0.2
ob_reye.lineart.crease_threshold = 0.0
ob_leye.location = (1.001, -14.92, 30.51)
ob_leye.empty_display_size = 0.2
ob_leye.lineart.crease_threshold = 0.0
ob_rear.location = (-0.4564, -17.74, 33.65)
ob_rear.empty_display_size = 0.2
ob_rear.lineart.crease_threshold = 0.0
ob_lear.location = (2.287, -15.6, 30.85)
ob_lear.empty_display_size = 0.2
ob_lear.lineart.crease_threshold = 0.0
ob_lbigtoe.location = (-4.138, 31.35, 45.68)
ob_lbigtoe.empty_display_size = 0.2
ob_lbigtoe.lineart.crease_threshold = 0.0
ob_lsmalltoe.location = (-3.102, 31.4, 46.03)
ob_lsmalltoe.empty_display_size = 0.2
ob_lsmalltoe.lineart.crease_threshold = 0.0
ob_lheel.location = (-3.464, 32.31, 51.95)
ob_lheel.empty_display_size = 0.2
ob_lheel.lineart.crease_threshold = 0.0
ob_rbigtoe.location = (-11.1, 35.08, 54.86)
ob_rbigtoe.empty_display_size = 0.2
ob_rbigtoe.lineart.crease_threshold = 0.0
ob_rsmalltoe.location = (-12.69, 37.01, 59.64)
ob_rsmalltoe.empty_display_size = 0.2
ob_rsmalltoe.lineart.crease_threshold = 0.0
ob_rheel.location = (-8.754, 33.78, 58.68)
ob_rheel.empty_display_size = 0.2
ob_rheel.lineart.crease_threshold = 0.0
ob_handr.location = (-6.716, 3.07, 46.22)
ob_handr.empty_display_size = 0.2
ob_handr.lineart.crease_threshold = 0.0
ob_handr_001.location = (-6.593, 3.82, 43.72)
ob_handr_001.empty_display_size = 0.2
ob_handr_001.lineart.crease_threshold = 0.0
ob_handr_002.location = (-6.56, 5.073, 42.73)
ob_handr_002.empty_display_size = 0.2
ob_handr_002.lineart.crease_threshold = 0.0
ob_handr_003.location = (-6.514, 6.328, 42.61)
ob_handr_003.empty_display_size = 0.2
ob_handr_003.lineart.crease_threshold = 0.0
ob_handr_004.location = (-6.388, 7.067, 41.58)
ob_handr_004.empty_display_size = 0.2
ob_handr_004.lineart.crease_threshold = 0.0
ob_handr_005.location = (-7.69, 6.242, 45.32)
ob_handr_005.empty_display_size = 0.2
ob_handr_005.lineart.crease_threshold = 0.0
ob_handr_006.location = (-7.289, 7.729, 44.51)
ob_handr_006.empty_display_size = 0.2
ob_handr_006.lineart.crease_threshold = 0.0
ob_handr_007.location = (-6.592, 7.753, 43.78)
ob_handr_007.empty_display_size = 0.2
ob_handr_007.lineart.crease_threshold = 0.0
ob_handr_008.location = (-6.031, 7.495, 43.55)
ob_handr_008.empty_display_size = 0.2
ob_handr_008.lineart.crease_threshold = 0.0
ob_handr_009.location = (-7.741, 6.562, 46.4)
ob_handr_009.empty_display_size = 0.2
ob_handr_009.lineart.crease_threshold = 0.0
ob_handr_010.location = (-7.242, 7.779, 44.69)
ob_handr_010.empty_display_size = 0.2
ob_handr_010.lineart.crease_threshold = 0.0
ob_handr_011.location = (-6.462, 7.597, 44.05)
ob_handr_011.empty_display_size = 0.2
ob_handr_011.lineart.crease_threshold = 0.0
ob_handr_012.location = (-5.997, 7.31, 43.82)
ob_handr_012.empty_display_size = 0.2
ob_handr_012.lineart.crease_threshold = 0.0
ob_handr_013.location = (-7.648, 6.449, 46.39)
ob_handr_013.empty_display_size = 0.2
ob_handr_013.lineart.crease_threshold = 0.0
ob_handr_014.location = (-7.147, 7.545, 44.88)
ob_handr_014.empty_display_size = 0.2
ob_handr_014.lineart.crease_threshold = 0.0
ob_handr_015.location = (-6.502, 7.437, 44.44)
ob_handr_015.empty_display_size = 0.2
ob_handr_015.lineart.crease_threshold = 0.0
ob_handr_016.location = (-6.129, 6.894, 43.96)
ob_handr_016.empty_display_size = 0.2
ob_handr_016.lineart.crease_threshold = 0.0
ob_handr_017.location = (-7.351, 6.252, 46.33)
ob_handr_017.empty_display_size = 0.2
ob_handr_017.lineart.crease_threshold = 0.0
ob_handr_018.location = (-6.989, 7.286, 45.59)
ob_handr_018.empty_display_size = 0.2
ob_handr_018.lineart.crease_threshold = 0.0
ob_handr_019.location = (-6.643, 7.206, 44.86)
ob_handr_019.empty_display_size = 0.2
ob_handr_019.lineart.crease_threshold = 0.0
ob_handr_020.location = (-6.165, 6.821, 44.48)
ob_handr_020.empty_display_size = 0.2
ob_handr_020.lineart.crease_threshold = 0.0
ob_handl.location = (-1.167, -1.98, 31.37)
ob_handl.empty_display_size = 0.2
ob_handl.lineart.crease_threshold = 0.0
ob_handl_001.location = (-1.26, -2.364, 30.88)
ob_handl_001.empty_display_size = 0.2
ob_handl_001.lineart.crease_threshold = 0.0
ob_handl_002.location = (-1.481, -2.844, 30.72)
ob_handl_002.empty_display_size = 0.2
ob_handl_002.lineart.crease_threshold = 0.0
ob_handl_003.location = (-1.892, -2.396, 30.13)
ob_handl_003.empty_display_size = 0.2
ob_handl_003.lineart.crease_threshold = 0.0
ob_handl_004.location = (-2.212, -2.019, 30.44)
ob_handl_004.empty_display_size = 0.2
ob_handl_004.lineart.crease_threshold = 0.0
ob_handl_005.location = (-1.134, -1.211, 29.53)
ob_handl_005.empty_display_size = 0.2
ob_handl_005.lineart.crease_threshold = 0.0
ob_handl_006.location = (-1.63, -0.9067, 29.15)
ob_handl_006.empty_display_size = 0.2
ob_handl_006.lineart.crease_threshold = 0.0
ob_handl_007.location = (-1.994, -0.9812, 29.43)
ob_handl_007.empty_display_size = 0.2
ob_handl_007.lineart.crease_threshold = 0.0
ob_handl_008.location = (-2.345, -1.185, 29.79)
ob_handl_008.empty_display_size = 0.2
ob_handl_008.lineart.crease_threshold = 0.0
ob_handl_009.location = (-1.275, -0.5792, 30.07)
ob_handl_009.empty_display_size = 0.2
ob_handl_009.lineart.crease_threshold = 0.0
ob_handl_010.location = (-2.196, -0.5384, 29.58)
ob_handl_010.empty_display_size = 0.2
ob_handl_010.lineart.crease_threshold = 0.0
ob_handl_011.location = (-2.579, -0.9701, 30.5)
ob_handl_011.empty_display_size = 0.2
ob_handl_011.lineart.crease_threshold = 0.0
ob_handl_012.location = (-2.87, -1.33, 30.81)
ob_handl_012.empty_display_size = 0.2
ob_handl_012.lineart.crease_threshold = 0.0
ob_handl_013.location = (-1.517, -0.306, 30.87)
ob_handl_013.empty_display_size = 0.2
ob_handl_013.lineart.crease_threshold = 0.0
ob_handl_014.location = (-2.365, -0.4664, 30.86)
ob_handl_014.empty_display_size = 0.2
ob_handl_014.lineart.crease_threshold = 0.0
ob_handl_015.location = (-2.776, -0.9157, 31.53)
ob_handl_015.empty_display_size = 0.2
ob_handl_015.lineart.crease_threshold = 0.0
ob_handl_016.location = (-2.984, -1.44, 31.93)
ob_handl_016.empty_display_size = 0.2
ob_handl_016.lineart.crease_threshold = 0.0
ob_handl_017.location = (-1.807, -0.2198, 31.84)
ob_handl_017.empty_display_size = 0.2
ob_handl_017.lineart.crease_threshold = 0.0
ob_handl_018.location = (-2.587, -0.4096, 31.67)
ob_handl_018.empty_display_size = 0.2
ob_handl_018.lineart.crease_threshold = 0.0
ob_handl_019.location = (-2.873, -0.6545, 31.85)
ob_handl_019.empty_display_size = 0.2
ob_handl_019.lineart.crease_threshold = 0.0
ob_handl_020.location = (-2.739, -1.23, 32.98)
ob_handl_020.empty_display_size = 0.2
ob_handl_020.lineart.crease_threshold = 0.0
ob_area.parent = ob_empty
ob_area.matrix_parent_inverse = Matrix(((1.0, -0.0, 0.0, 2.775), (-0.0, 1.0, -0.0, 1.032), (-0.0, 0.0, 1.0, -33.08), (-0.0, 0.0, -0.0, 1.0)))
ob_area.location = (-22.5, -1.032, 61.84)
ob_area.lineart.crease_threshold = 0.0
ob_area_001.parent = ob_empty
ob_area_001.matrix_parent_inverse = Matrix(((0.02413, -0.09704, 5.643e-08, 3.868), (-0.09704, -0.02413, -0.0, 2.166), (1.362e-08, -5.476e-08, -0.1, -28.93), (0.0, 0.0, 0.0, 1.0)))
ob_area_001.location = (-15.01, -47.26, 30.25)
ob_area_001.rotation_euler = (1.892, 0.5584, -0.1472)
ob_area_001.scale = (4.052, 4.224, 1.295)
ob_area_001.lineart.crease_threshold = 0.0
ob_area_002.parent = ob_empty
ob_area_002.matrix_parent_inverse = Matrix(((0.02413, -0.09704, 5.643e-08, 3.868), (-0.09704, -0.02413, -0.0, 2.166), (1.362e-08, -5.476e-08, -0.1, -28.93), (0.0, 0.0, 0.0, 1.0)))
ob_area_002.location = (5.033, 58.58, 30.25)
ob_area_002.rotation_euler = (-1.644, -0.5999, -0.2677)
ob_area_002.scale = (4.052, 4.224, 1.295)
ob_area_002.lineart.crease_threshold = 0.0
ob_camera.location = (-0.9233, 0.2078, -36.2)
ob_camera.rotation_euler = (-0.03271, 3.065, -1.291)
ob_camera.lineart.crease_threshold = 0.0
ob_empty.parent = ob_camera
ob_empty.matrix_parent_inverse = Matrix(((-0.2749, 0.9584, -0.07698, -2.732), (0.96, 0.278, 0.03261, 0.2344), (0.05265, -0.06494, -0.9965, -36.11), (-0.0, -0.0, 0.0, 1.0)))
ob_empty.location = (11.68, 42.77, -289.3)
ob_empty.rotation_euler = (-3.142, -5.643e-07, -1.327)
ob_empty.scale = (10.0, 10.0, 10.0)
ob_empty.lineart.crease_threshold = 0.0
ob_plane.parent = ob_empty
ob_plane.matrix_parent_inverse = Matrix(((1.0, -0.0, 0.0, 2.775), (-0.0, 1.0, -0.0, 1.032), (-0.0, 0.0, 1.0, -33.08), (-0.0, 0.0, -0.0, 1.0)))
ob_plane.location = (5.851, 0.9861, 0.2755)
ob_plane.rotation_euler = (-0.08679, -0.5092, 0.06592)
ob_plane.scale = (10.0, 5.0, 5.0)
ob_plane.lineart.crease_threshold = 0.0
ob_armature.location = (0.0, 0.0, 0.0)
ob_armature.show_in_front = True
ob_armature.lineart.crease_threshold = 0.0
ob_armature_mesh.location = (0.0, 0.0, 0.0)
ob_armature_mesh.lineart.crease_threshold = 0.0
_vg = ob_armature_mesh.vertex_groups.new(name='bone0')
_vg.add([0, 1, 2, 3, 4], 1.0, 'REPLACE')
_vg = ob_armature_mesh.vertex_groups.new(name='bone1')
_vg.add([5, 6, 7, 8, 9], 1.0, 'REPLACE')
_vg = ob_armature_mesh.vertex_groups.new(name='bone2')
_vg.add([10, 11, 12, 13, 14], 1.0, 'REPLACE')
_vg = ob_armature_mesh.vertex_groups.new(name='bone3')
_vg.add([15, 16, 17, 18, 19], 1.0, 'REPLACE')
_vg = ob_armature_mesh.vertex_groups.new(name='bone4')
_vg.add([20, 21, 22, 23, 24], 1.0, 'REPLACE')
_vg = ob_armature_mesh.vertex_groups.new(name='bone5')
_vg.add([25, 26, 27, 28, 29], 1.0, 'REPLACE')
_vg = ob_armature_mesh.vertex_groups.new(name='bone6')
_vg.add([30, 31, 32, 33, 34], 1.0, 'REPLACE')
_vg = ob_armature_mesh.vertex_groups.new(name='bone7')
_vg.add([35, 36, 37, 38, 39], 1.0, 'REPLACE')
_vg = ob_armature_mesh.vertex_groups.new(name='bone8')
_vg.add([40, 41, 42, 43, 44], 1.0, 'REPLACE')
_vg = ob_armature_mesh.vertex_groups.new(name='bone9')
_vg.add([45, 46, 47, 48, 49], 1.0, 'REPLACE')
_vg = ob_armature_mesh.vertex_groups.new(name='bone10')
_vg.add([50, 51, 52, 53, 54], 1.0, 'REPLACE')
_vg = ob_armature_mesh.vertex_groups.new(name='bone11')
_vg.add([55, 56, 57, 58, 59], 1.0, 'REPLACE')
_vg = ob_armature_mesh.vertex_groups.new(name='bone12')
_vg.add([60, 61, 62, 63, 64], 1.0, 'REPLACE')
_vg = ob_armature_mesh.vertex_groups.new(name='bone13')
_vg.add([65, 66, 67, 68, 69], 1.0, 'REPLACE')
_vg = ob_armature_mesh.vertex_groups.new(name='bone14')
_vg.add([70, 71, 72, 73, 74], 1.0, 'REPLACE')
_vg = ob_armature_mesh.vertex_groups.new(name='bone15')
_vg.add([75, 76, 77, 78, 79], 1.0, 'REPLACE')
_vg = ob_armature_mesh.vertex_groups.new(name='bone16')
_vg.add([80, 81, 82, 83, 84], 1.0, 'REPLACE')
_vg = ob_armature_mesh.vertex_groups.new(name='bone17')
_vg.add([85, 86, 87, 88, 89], 1.0, 'REPLACE')
_vg = ob_armature_mesh.vertex_groups.new(name='bone18')
_vg.add([90, 91, 92, 93, 94], 1.0, 'REPLACE')
_vg = ob_armature_mesh.vertex_groups.new(name='bone19')
_vg.add([95, 96, 97, 98, 99], 1.0, 'REPLACE')
_vg = ob_armature_mesh.vertex_groups.new(name='bone20')
_vg.add([100, 101, 102, 103, 104], 1.0, 'REPLACE')
_vg = ob_armature_mesh.vertex_groups.new(name='bone21')
_vg.add([105, 106, 107, 108, 109], 1.0, 'REPLACE')
_vg = ob_armature_mesh.vertex_groups.new(name='bone22')
_vg.add([110, 111, 112, 113, 114], 1.0, 'REPLACE')
_vg = ob_armature_mesh.vertex_groups.new(name='handL0')
_vg.add([115, 116, 117, 118, 119], 1.0, 'REPLACE')
_vg = ob_armature_mesh.vertex_groups.new(name='handL1')
_vg.add([120, 121, 122, 123, 124], 1.0, 'REPLACE')
_vg = ob_armature_mesh.vertex_groups.new(name='handL2')
_vg.add([125, 126, 127, 128, 129], 1.0, 'REPLACE')
_vg = ob_armature_mesh.vertex_groups.new(name='handL3')
_vg.add([130, 131, 132, 133, 134], 1.0, 'REPLACE')
_vg = ob_armature_mesh.vertex_groups.new(name='handL4')
_vg.add([135, 136, 137, 138, 139], 1.0, 'REPLACE')
_vg = ob_armature_mesh.vertex_groups.new(name='handL5')
_vg.add([140, 141, 142, 143, 144], 1.0, 'REPLACE')
_vg = ob_armature_mesh.vertex_groups.new(name='handL6')
_vg.add([145, 146, 147, 148, 149], 1.0, 'REPLACE')
_vg = ob_armature_mesh.vertex_groups.new(name='handL7')
_vg.add([150, 151, 152, 153, 154], 1.0, 'REPLACE')
_vg = ob_armature_mesh.vertex_groups.new(name='handL8')
_vg.add([155, 156, 157, 158, 159], 1.0, 'REPLACE')
_vg = ob_armature_mesh.vertex_groups.new(name='handL9')
_vg.add([160, 161, 162, 163, 164], 1.0, 'REPLACE')
_vg = ob_armature_mesh.vertex_groups.new(name='handL10')
_vg.add([165, 166, 167, 168, 169], 1.0, 'REPLACE')
_vg = ob_armature_mesh.vertex_groups.new(name='handL11')
_vg.add([170, 171, 172, 173, 174], 1.0, 'REPLACE')
_vg = ob_armature_mesh.vertex_groups.new(name='handL12')
_vg.add([175, 176, 177, 178, 179], 1.0, 'REPLACE')
_vg = ob_armature_mesh.vertex_groups.new(name='handL13')
_vg.add([180, 181, 182, 183, 184], 1.0, 'REPLACE')
_vg = ob_armature_mesh.vertex_groups.new(name='handL14')
_vg.add([185, 186, 187, 188, 189], 1.0, 'REPLACE')
_vg = ob_armature_mesh.vertex_groups.new(name='handL15')
_vg.add([190, 191, 192, 193, 194], 1.0, 'REPLACE')
_vg = ob_armature_mesh.vertex_groups.new(name='handL16')
_vg.add([195, 196, 197, 198, 199], 1.0, 'REPLACE')
_vg = ob_armature_mesh.vertex_groups.new(name='handL17')
_vg.add([200, 201, 202, 203, 204], 1.0, 'REPLACE')
_vg = ob_armature_mesh.vertex_groups.new(name='handL18')
_vg.add([205, 206, 207, 208, 209], 1.0, 'REPLACE')
_vg = ob_armature_mesh.vertex_groups.new(name='handL19')
_vg.add([210, 211, 212, 213, 214], 1.0, 'REPLACE')
_vg = ob_armature_mesh.vertex_groups.new(name='handR0')
_vg.add([215, 216, 217, 218, 219], 1.0, 'REPLACE')
_vg = ob_armature_mesh.vertex_groups.new(name='handR1')
_vg.add([220, 221, 222, 223, 224], 1.0, 'REPLACE')
_vg = ob_armature_mesh.vertex_groups.new(name='handR2')
_vg.add([225, 226, 227, 228, 229], 1.0, 'REPLACE')
_vg = ob_armature_mesh.vertex_groups.new(name='handR3')
_vg.add([230, 231, 232, 233, 234], 1.0, 'REPLACE')
_vg = ob_armature_mesh.vertex_groups.new(name='handR4')
_vg.add([235, 236, 237, 238, 239], 1.0, 'REPLACE')
_vg = ob_armature_mesh.vertex_groups.new(name='handR5')
_vg.add([240, 241, 242, 243, 244], 1.0, 'REPLACE')
_vg = ob_armature_mesh.vertex_groups.new(name='handR6')
_vg.add([245, 246, 247, 248, 249], 1.0, 'REPLACE')
_vg = ob_armature_mesh.vertex_groups.new(name='handR7')
_vg.add([250, 251, 252, 253, 254], 1.0, 'REPLACE')
_vg = ob_armature_mesh.vertex_groups.new(name='handR8')
_vg.add([255, 256, 257, 258, 259], 1.0, 'REPLACE')
_vg = ob_armature_mesh.vertex_groups.new(name='handR9')
_vg.add([260, 261, 262, 263, 264], 1.0, 'REPLACE')
_vg = ob_armature_mesh.vertex_groups.new(name='handR10')
_vg.add([265, 266, 267, 268, 269], 1.0, 'REPLACE')
_vg = ob_armature_mesh.vertex_groups.new(name='handR11')
_vg.add([270, 271, 272, 273, 274], 1.0, 'REPLACE')
_vg = ob_armature_mesh.vertex_groups.new(name='handR12')
_vg.add([275, 276, 277, 278, 279], 1.0, 'REPLACE')
_vg = ob_armature_mesh.vertex_groups.new(name='handR13')
_vg.add([280, 281, 282, 283, 284], 1.0, 'REPLACE')
_vg = ob_armature_mesh.vertex_groups.new(name='handR14')
_vg.add([285, 286, 287, 288, 289], 1.0, 'REPLACE')
_vg = ob_armature_mesh.vertex_groups.new(name='handR15')
_vg.add([290, 291, 292, 293, 294], 1.0, 'REPLACE')
_vg = ob_armature_mesh.vertex_groups.new(name='handR16')
_vg.add([295, 296, 297, 298, 299], 1.0, 'REPLACE')
_vg = ob_armature_mesh.vertex_groups.new(name='handR17')
_vg.add([300, 301, 302, 303, 304], 1.0, 'REPLACE')
_vg = ob_armature_mesh.vertex_groups.new(name='handR18')
_vg.add([305, 306, 307, 308, 309], 1.0, 'REPLACE')
_vg = ob_armature_mesh.vertex_groups.new(name='handR19')
_vg.add([310, 311, 312, 313, 314], 1.0, 'REPLACE')
_m = ob_armature_mesh.modifiers.new('ArmatureMod', 'ARMATURE')
_m.object = ob_armature

# ---- collection membership
scene.collection.objects.link(ob_nose)
scene.collection.objects.link(ob_neck)
scene.collection.objects.link(ob_rshoulder)
scene.collection.objects.link(ob_relbow)
scene.collection.objects.link(ob_rwrist)
scene.collection.objects.link(ob_lshoulder)
scene.collection.objects.link(ob_lelbow)
scene.collection.objects.link(ob_lwrist)
scene.collection.objects.link(ob_midhip)
scene.collection.objects.link(ob_rhip)
scene.collection.objects.link(ob_rknee)
scene.collection.objects.link(ob_rankle)
scene.collection.objects.link(ob_lhip)
scene.collection.objects.link(ob_lknee)
scene.collection.objects.link(ob_lankle)
scene.collection.objects.link(ob_reye)
scene.collection.objects.link(ob_leye)
scene.collection.objects.link(ob_rear)
scene.collection.objects.link(ob_lear)
scene.collection.objects.link(ob_lbigtoe)
scene.collection.objects.link(ob_lsmalltoe)
scene.collection.objects.link(ob_lheel)
scene.collection.objects.link(ob_rbigtoe)
scene.collection.objects.link(ob_rsmalltoe)
scene.collection.objects.link(ob_rheel)
scene.collection.objects.link(ob_handr)
scene.collection.objects.link(ob_handr_001)
scene.collection.objects.link(ob_handr_002)
scene.collection.objects.link(ob_handr_003)
scene.collection.objects.link(ob_handr_004)
scene.collection.objects.link(ob_handr_005)
scene.collection.objects.link(ob_handr_006)
scene.collection.objects.link(ob_handr_007)
scene.collection.objects.link(ob_handr_008)
scene.collection.objects.link(ob_handr_009)
scene.collection.objects.link(ob_handr_010)
scene.collection.objects.link(ob_handr_011)
scene.collection.objects.link(ob_handr_012)
scene.collection.objects.link(ob_handr_013)
scene.collection.objects.link(ob_handr_014)
scene.collection.objects.link(ob_handr_015)
scene.collection.objects.link(ob_handr_016)
scene.collection.objects.link(ob_handr_017)
scene.collection.objects.link(ob_handr_018)
scene.collection.objects.link(ob_handr_019)
scene.collection.objects.link(ob_handr_020)
scene.collection.objects.link(ob_handl)
scene.collection.objects.link(ob_handl_001)
scene.collection.objects.link(ob_handl_002)
scene.collection.objects.link(ob_handl_003)
scene.collection.objects.link(ob_handl_004)
scene.collection.objects.link(ob_handl_005)
scene.collection.objects.link(ob_handl_006)
scene.collection.objects.link(ob_handl_007)
scene.collection.objects.link(ob_handl_008)
scene.collection.objects.link(ob_handl_009)
scene.collection.objects.link(ob_handl_010)
scene.collection.objects.link(ob_handl_011)
scene.collection.objects.link(ob_handl_012)
scene.collection.objects.link(ob_handl_013)
scene.collection.objects.link(ob_handl_014)
scene.collection.objects.link(ob_handl_015)
scene.collection.objects.link(ob_handl_016)
scene.collection.objects.link(ob_handl_017)
scene.collection.objects.link(ob_handl_018)
scene.collection.objects.link(ob_handl_019)
scene.collection.objects.link(ob_handl_020)
col_collection.objects.link(ob_area)
col_collection.objects.link(ob_area_001)
col_collection.objects.link(ob_area_002)
col_collection.objects.link(ob_camera)
col_collection.objects.link(ob_empty)
col_collection.objects.link(ob_plane)
col_collection.objects.link(ob_nose)
col_collection.objects.link(ob_neck)
col_collection.objects.link(ob_rshoulder)
col_collection.objects.link(ob_relbow)
col_collection.objects.link(ob_rwrist)
col_collection.objects.link(ob_lshoulder)
col_collection.objects.link(ob_lelbow)
col_collection.objects.link(ob_lwrist)
col_collection.objects.link(ob_midhip)
col_collection.objects.link(ob_rhip)
col_collection.objects.link(ob_rknee)
col_collection.objects.link(ob_rankle)
col_collection.objects.link(ob_lhip)
col_collection.objects.link(ob_lknee)
col_collection.objects.link(ob_lankle)
col_collection.objects.link(ob_reye)
col_collection.objects.link(ob_leye)
col_collection.objects.link(ob_rear)
col_collection.objects.link(ob_lear)
col_collection.objects.link(ob_lbigtoe)
col_collection.objects.link(ob_lsmalltoe)
col_collection.objects.link(ob_lheel)
col_collection.objects.link(ob_rbigtoe)
col_collection.objects.link(ob_rsmalltoe)
col_collection.objects.link(ob_rheel)
col_collection.objects.link(ob_handr)
col_collection.objects.link(ob_handr_001)
col_collection.objects.link(ob_handr_002)
col_collection.objects.link(ob_handr_003)
col_collection.objects.link(ob_handr_004)
col_collection.objects.link(ob_handr_005)
col_collection.objects.link(ob_handr_006)
col_collection.objects.link(ob_handr_007)
col_collection.objects.link(ob_handr_008)
col_collection.objects.link(ob_handr_009)
col_collection.objects.link(ob_handr_010)
col_collection.objects.link(ob_handr_011)
col_collection.objects.link(ob_handr_012)
col_collection.objects.link(ob_handr_013)
col_collection.objects.link(ob_handr_014)
col_collection.objects.link(ob_handr_015)
col_collection.objects.link(ob_handr_016)
col_collection.objects.link(ob_handr_017)
col_collection.objects.link(ob_handr_018)
col_collection.objects.link(ob_handr_019)
col_collection.objects.link(ob_handr_020)
col_collection.objects.link(ob_handl)
col_collection.objects.link(ob_handl_001)
col_collection.objects.link(ob_handl_002)
col_collection.objects.link(ob_handl_003)
col_collection.objects.link(ob_handl_004)
col_collection.objects.link(ob_handl_005)
col_collection.objects.link(ob_handl_006)
col_collection.objects.link(ob_handl_007)
col_collection.objects.link(ob_handl_008)
col_collection.objects.link(ob_handl_009)
col_collection.objects.link(ob_handl_010)
col_collection.objects.link(ob_handl_011)
col_collection.objects.link(ob_handl_012)
col_collection.objects.link(ob_handl_013)
col_collection.objects.link(ob_handl_014)
col_collection.objects.link(ob_handl_015)
col_collection.objects.link(ob_handl_016)
col_collection.objects.link(ob_handl_017)
col_collection.objects.link(ob_handl_018)
col_collection.objects.link(ob_handl_019)
col_collection.objects.link(ob_handl_020)
col_collection.objects.link(ob_armature)
col_collection.objects.link(ob_armature_mesh)

# ---- scene / render settings (as saved in the file)
scene.camera = ob_camera
scene.frame_start = 1; scene.frame_end = 500; scene.frame_set(3)
scene.render.engine = 'CYCLES'
scene.render.fps = 120
scene.render.use_freestyle = True
scene.cycles.use_denoising = False
scene.cycles.samples = 10
scene.cycles.sampling_pattern = 'TABULATED_SOBOL'
scene.cycles.use_adaptive_sampling = False
scene.cycles.use_light_tree = False
scene.cycles.max_bounces = 4
scene.cycles.transmission_bounces = 4
scene.cycles.volume_bounces = 2
scene.cycles.transparent_max_bounces = 4
scene.view_settings.view_transform = 'Filmic'
bpy.context.view_layer.update()
